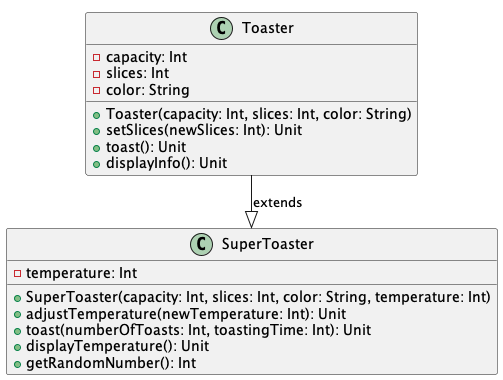

The diagram above was rendered by PlantUML. Its source (embedded in the PNG):
@startuml
!pragma layout smetana
class Toaster {
  - capacity: Int
  - slices: Int
  - color: String
  + Toaster(capacity: Int, slices: Int, color: String)
  + setSlices(newSlices: Int): Unit
  + toast(): Unit
  + displayInfo(): Unit
}

class SuperToaster {
  - temperature: Int
  + SuperToaster(capacity: Int, slices: Int, color: String, temperature: Int)
  + adjustTemperature(newTemperature: Int): Unit
  + toast(numberOfToasts: Int, toastingTime: Int): Unit
  + displayTemperature(): Unit
  + getRandomNumber(): Int
}

Toaster --|> SuperToaster : extends
@enduml